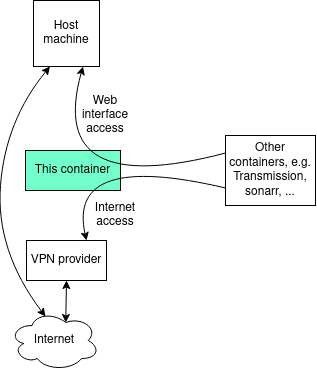

The diagram above was exported from draw.io. Its source (the exported page's mxGraphModel, read from the mxfile embedded in the PNG):
<mxGraphModel dx="818" dy="764" grid="1" gridSize="10" guides="1" tooltips="1" connect="1" arrows="1" fold="1" page="1" pageScale="1" pageWidth="827" pageHeight="1169" math="0" shadow="0">
  <root>
    <mxCell id="0" />
    <mxCell id="1" parent="0" />
    <mxCell id="sjx0bz0RS-AIjUSkCc6B-1" value="Host machine" style="whiteSpace=wrap;html=1;aspect=fixed;" vertex="1" parent="1">
      <mxGeometry x="348" y="30" width="66" height="66" as="geometry" />
    </mxCell>
    <mxCell id="sjx0bz0RS-AIjUSkCc6B-2" value="Internet" style="ellipse;shape=cloud;whiteSpace=wrap;html=1;" vertex="1" parent="1">
      <mxGeometry x="324" y="340" width="90" height="60" as="geometry" />
    </mxCell>
    <mxCell id="sjx0bz0RS-AIjUSkCc6B-3" value="This container" style="rounded=0;whiteSpace=wrap;html=1;fillColor=#73FFCC;" vertex="1" parent="1">
      <mxGeometry x="340" y="180" width="95" height="40" as="geometry" />
    </mxCell>
    <mxCell id="sjx0bz0RS-AIjUSkCc6B-5" value="VPN provider" style="rounded=0;whiteSpace=wrap;html=1;fillColor=#FFFFFF;" vertex="1" parent="1">
      <mxGeometry x="341" y="270" width="80" height="40" as="geometry" />
    </mxCell>
    <mxCell id="sjx0bz0RS-AIjUSkCc6B-6" value="Other containers, e.g. Transmission, sonarr, ..." style="rounded=0;whiteSpace=wrap;html=1;fillColor=#FFFFFF;" vertex="1" parent="1">
      <mxGeometry x="540" y="165" width="90" height="70" as="geometry" />
    </mxCell>
    <mxCell id="sjx0bz0RS-AIjUSkCc6B-11" value="Web interface access" style="text;html=1;strokeColor=none;fillColor=none;align=center;verticalAlign=middle;whiteSpace=wrap;rounded=0;" vertex="1" parent="1">
      <mxGeometry x="390" y="130" width="60" height="30" as="geometry" />
    </mxCell>
    <mxCell id="sjx0bz0RS-AIjUSkCc6B-18" value="Internet access" style="text;html=1;strokeColor=none;fillColor=none;align=center;verticalAlign=middle;whiteSpace=wrap;rounded=0;" vertex="1" parent="1">
      <mxGeometry x="400" y="230" width="60" height="30" as="geometry" />
    </mxCell>
    <mxCell id="sjx0bz0RS-AIjUSkCc6B-19" value="" style="endArrow=classic;startArrow=classic;html=1;entryX=0.5;entryY=1;entryDx=0;entryDy=0;exitX=0.625;exitY=0.2;exitDx=0;exitDy=0;exitPerimeter=0;" edge="1" parent="1" source="sjx0bz0RS-AIjUSkCc6B-2" target="sjx0bz0RS-AIjUSkCc6B-5">
      <mxGeometry width="50" height="50" relative="1" as="geometry">
        <mxPoint x="420" y="440" as="sourcePoint" />
        <mxPoint x="470" y="390" as="targetPoint" />
      </mxGeometry>
    </mxCell>
    <mxCell id="sjx0bz0RS-AIjUSkCc6B-17" value="" style="curved=1;endArrow=classic;html=1;exitX=0;exitY=0.75;exitDx=0;exitDy=0;entryX=0.75;entryY=0;entryDx=0;entryDy=0;" edge="1" parent="1" source="sjx0bz0RS-AIjUSkCc6B-6" target="sjx0bz0RS-AIjUSkCc6B-5">
      <mxGeometry width="50" height="50" relative="1" as="geometry">
        <mxPoint x="520" y="210" as="sourcePoint" />
        <mxPoint x="407.5" y="106" as="targetPoint" />
        <Array as="points">
          <mxPoint x="381" y="180" />
        </Array>
      </mxGeometry>
    </mxCell>
    <mxCell id="sjx0bz0RS-AIjUSkCc6B-8" value="" style="curved=1;endArrow=classic;html=1;exitX=0;exitY=0.25;exitDx=0;exitDy=0;entryX=0.75;entryY=1;entryDx=0;entryDy=0;" edge="1" parent="1" source="sjx0bz0RS-AIjUSkCc6B-6" target="sjx0bz0RS-AIjUSkCc6B-1">
      <mxGeometry width="50" height="50" relative="1" as="geometry">
        <mxPoint x="480" y="210" as="sourcePoint" />
        <mxPoint x="380" y="110" as="targetPoint" />
        <Array as="points">
          <mxPoint x="360" y="230" />
        </Array>
      </mxGeometry>
    </mxCell>
    <mxCell id="sjx0bz0RS-AIjUSkCc6B-20" value="" style="curved=1;endArrow=classic;html=1;exitX=0.4;exitY=0.1;exitDx=0;exitDy=0;entryX=0.25;entryY=1;entryDx=0;entryDy=0;exitPerimeter=0;startArrow=classic;startFill=1;" edge="1" parent="1" source="sjx0bz0RS-AIjUSkCc6B-2" target="sjx0bz0RS-AIjUSkCc6B-1">
      <mxGeometry width="50" height="50" relative="1" as="geometry">
        <mxPoint x="550" y="200" as="sourcePoint" />
        <mxPoint x="407.5" y="106" as="targetPoint" />
        <Array as="points">
          <mxPoint x="310" y="280" />
          <mxPoint x="320" y="150" />
        </Array>
      </mxGeometry>
    </mxCell>
  </root>
</mxGraphModel>